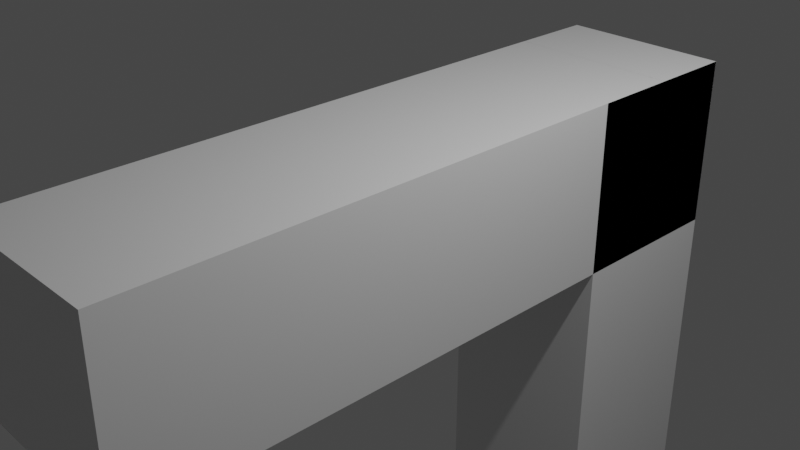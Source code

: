 # Source: Pistol.blend  (saved by Blender 2.91.10; exported with 4.5.12 LTS)
import bpy
from mathutils import Matrix  # noqa: F401  (used for matrix-valued properties, if any)

bpy.ops.wm.read_factory_settings(use_empty=True)
scene = bpy.context.scene
scene.name = 'Scene'

# ---- collections
col_collection = bpy.data.collections.new('Collection'); scene.collection.children.link(col_collection)

# ---- materials (node trees are filled in below, after node groups)
mat_material = bpy.data.materials.new('Material')
mat_material.alpha_threshold = 0.0
mat_material.use_transparent_shadow = False
mat_material.line_color = (0.0, 0.0, 0.0, 1.0)
mat_material_001 = bpy.data.materials.new('Material.001')
mat_material_001.alpha_threshold = 0.0
mat_material_001.use_transparent_shadow = False
mat_material_001.line_color = (0.0, 0.0, 0.0, 1.0)

# ---- material node trees
mat_material.use_nodes = True; mat_material.node_tree.nodes.clear()
_N = mat_material.node_tree.nodes; _L = mat_material.node_tree.links
n0 = _N.new('ShaderNodeOutputMaterial'); n0.name = 'Material Output'; n0.location = (300, 300)
n1 = _N.new('ShaderNodeBsdfPrincipled'); n1.name = 'Principled BSDF'; n1.location = (10, 300)
n1.distribution = 'GGX'
n1.subsurface_method = 'BURLEY'
n1.inputs[2].default_value = 0.4
n1.inputs[3].default_value = 1.45
n1.inputs[27].default_value = (0.0, 0.0, 0.0, 1.0)
n1.inputs[28].default_value = 1.0
_L.new(n1.outputs[0], n0.inputs[0])
n0.is_active_output = True
mat_material_001.use_nodes = True; mat_material_001.node_tree.nodes.clear()
_N = mat_material_001.node_tree.nodes; _L = mat_material_001.node_tree.links
n0 = _N.new('ShaderNodeOutputMaterial'); n0.name = 'Material Output'; n0.location = (300, 300)
n1 = _N.new('ShaderNodeBsdfPrincipled'); n1.name = 'Principled BSDF'; n1.location = (10, 300)
n1.distribution = 'GGX'
n1.subsurface_method = 'BURLEY'
n1.inputs[2].default_value = 0.4
n1.inputs[3].default_value = 1.45
n1.inputs[27].default_value = (0.0, 0.0, 0.0, 1.0)
n1.inputs[28].default_value = 1.0
_L.new(n1.outputs[0], n0.inputs[0])
n0.is_active_output = True

# ---- world
world_world = bpy.data.worlds.new('World'); scene.world = world_world
world_world.use_nodes = True; world_world.node_tree.nodes.clear()
_N = world_world.node_tree.nodes; _L = world_world.node_tree.links
n0 = _N.new('ShaderNodeOutputWorld'); n0.name = 'World Output'; n0.location = (300, 300)
n1 = _N.new('ShaderNodeBackground'); n1.name = 'Background'; n1.location = (10, 300)
n1.inputs[0].default_value = (0.05088, 0.05088, 0.05088, 1.0)
_L.new(n1.outputs[0], n0.inputs[0])
n0.is_active_output = True
world_world.color = (0.05088, 0.05088, 0.05088)
world_world.use_sun_shadow = False
world_world.sun_shadow_jitter_overblur = 0.0

# ---- cameras
cam_camera = bpy.data.cameras.new('Camera')
cam_camera.clip_end = 100.0
cam_camera.ortho_scale = 7.314

# ---- lights
light_light = bpy.data.lights.new('Light', 'POINT')
light_light.transmission_factor = 0.0
light_light.energy = 1000.0
light_light.shadow_soft_size = 0.1
light_light.shadow_maximum_resolution = 0.006
light_light.use_absolute_resolution = True

# ---- meshes
me_cube = bpy.data.meshes.new('Cube')
me_cube.from_pydata([(1.0, 1.0, 1.0), (1.0, 1.0, -1.0), (1.0, -1.0, 1.0), (1.0, -1.0, -1.0), (-1.0, 1.0, 1.0), (-1.0, 1.0, -1.0), (-1.0, -1.0, 1.0), (-1.0, -1.0, -1.0)], [], [(0, 4, 6, 2), (3, 2, 6, 7), (7, 6, 4, 5), (5, 1, 3, 7), (1, 0, 2, 3), (5, 4, 0, 1)])
_uv = me_cube.uv_layers.new(name='UVMap')
_uv.uv.foreach_set('vector', [0.625, 0.5, 0.875, 0.5, 0.875, 0.75, 0.625, 0.75, 0.375, 0.75, 0.625, 0.75, 0.625, 1.0, 0.375, 1.0, 0.375, 0.0, 0.625, 0.0, 0.625, 0.25, 0.375, 0.25, 0.125, 0.5, 0.375, 0.5, 0.375, 0.75, 0.125, 0.75, 0.375, 0.5, 0.625, 0.5, 0.625, 0.75, 0.375, 0.75, 0.375, 0.25, 0.625, 0.25, 0.625, 0.5, 0.375, 0.5])
me_cube.materials.append(mat_material)
me_cube.use_remesh_preserve_volume = False
me_cube.use_remesh_preserve_attributes = False
me_cube.use_mirror_vertex_groups = False
me_cube.update()
me_cube_001 = bpy.data.meshes.new('Cube.001')
me_cube_001.from_pydata([(1.0, 1.0, 1.0), (1.0, 1.0, -1.0), (1.0, -1.0, 1.0), (1.0, -1.0, -1.0), (-1.0, 1.0, 1.0), (-1.0, 1.0, -1.0), (-1.0, -1.0, 1.0), (-1.0, -1.0, -1.0)], [], [(0, 4, 6, 2), (3, 2, 6, 7), (7, 6, 4, 5), (5, 1, 3, 7), (1, 0, 2, 3), (5, 4, 0, 1)])
_uv = me_cube_001.uv_layers.new(name='UVMap')
_uv.uv.foreach_set('vector', [0.625, 0.5, 0.875, 0.5, 0.875, 0.75, 0.625, 0.75, 0.375, 0.75, 0.625, 0.75, 0.625, 1.0, 0.375, 1.0, 0.375, 0.0, 0.625, 0.0, 0.625, 0.25, 0.375, 0.25, 0.125, 0.5, 0.375, 0.5, 0.375, 0.75, 0.125, 0.75, 0.375, 0.5, 0.625, 0.5, 0.625, 0.75, 0.375, 0.75, 0.375, 0.25, 0.625, 0.25, 0.625, 0.5, 0.375, 0.5])
me_cube_001.materials.append(mat_material_001)
me_cube_001.use_remesh_preserve_volume = False
me_cube_001.use_remesh_preserve_attributes = False
me_cube_001.use_mirror_vertex_groups = False
me_cube_001.update()

# ---- objects
ob_cube = bpy.data.objects.new('Cube', me_cube)
ob_light = bpy.data.objects.new('Light', light_light)
ob_camera = bpy.data.objects.new('Camera', cam_camera)
ob_cube_001 = bpy.data.objects.new('Cube.001', me_cube_001)

# ---- transforms, parenting, visibility, modifiers, constraints
ob_cube.location = (0.0, 0.0, 0.0)
ob_cube.scale = (1.0, 4.0, 1.0)
ob_cube.lock_rotations_4d = False
ob_cube.empty_display_type = 'ARROWS'
ob_cube.lineart.crease_threshold = 0.0
ob_light.location = (4.076, 1.005, 5.904)
ob_light.rotation_euler = (0.6503, 0.05522, 1.866)
ob_light.scale = (1.0, 1.0, -1.0)
ob_light.lock_rotations_4d = False
ob_light.empty_display_type = 'ARROWS'
ob_light.color = (0.0, 0.0, 0.0, 0.0)
ob_light.lineart.crease_threshold = 0.0
ob_camera.location = (7.359, -6.926, 4.958)
ob_camera.rotation_euler = (1.109, 0.0, 0.8149)
ob_camera.lock_rotations_4d = False
ob_camera.empty_display_type = 'ARROWS'
ob_camera.color = (0.0, 0.0, 0.0, 0.0)
ob_camera.display_type = 'WIRE'
ob_camera.lineart.crease_threshold = 0.0
ob_cube_001.location = (0.0, 3.0, -2.0)
ob_cube_001.rotation_euler = (-1.571, -0.0, 0.0)
ob_cube_001.scale = (1.0, 3.0, 1.0)
ob_cube_001.lock_rotations_4d = False
ob_cube_001.empty_display_type = 'ARROWS'
ob_cube_001.lineart.crease_threshold = 0.0

# ---- collection membership
col_collection.objects.link(ob_cube)
col_collection.objects.link(ob_light)
col_collection.objects.link(ob_camera)
col_collection.objects.link(ob_cube_001)

# ---- scene / render settings (as saved in the file)
scene.camera = ob_camera
scene.frame_start = 1; scene.frame_end = 250; scene.frame_set(1)
scene.render.engine = 'BLENDER_EEVEE_NEXT'
scene.cycles.use_denoising = False
scene.cycles.samples = 128
scene.cycles.sampling_pattern = 'TABULATED_SOBOL'
scene.cycles.use_adaptive_sampling = False
scene.cycles.use_light_tree = False
scene.view_settings.view_transform = 'Filmic'
bpy.context.view_layer.update()

